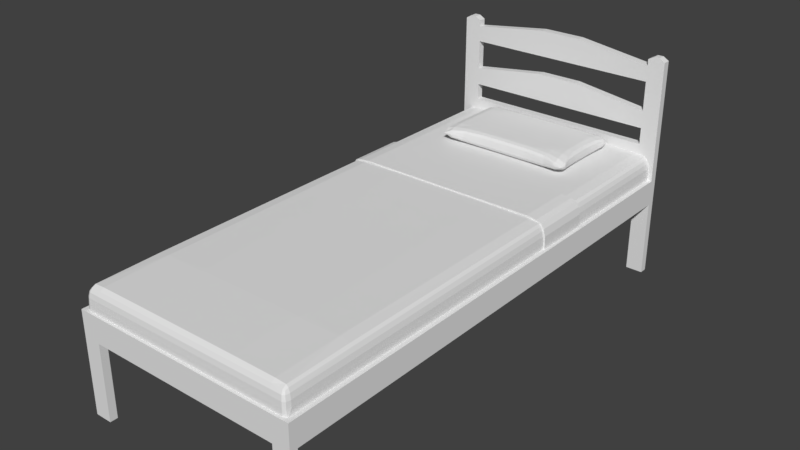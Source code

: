 # Source: Cama1.blend  (saved by Blender 2.79.0; exported with 4.5.12 LTS)
import bpy
from mathutils import Matrix  # noqa: F401  (used for matrix-valued properties, if any)

bpy.ops.wm.read_factory_settings(use_empty=True)
scene = bpy.context.scene
scene.name = 'Scene'

# ---- collections
col_collection_1 = bpy.data.collections.new('Collection 1'); scene.collection.children.link(col_collection_1)
col_collection_10 = bpy.data.collections.new('Collection 10'); scene.collection.children.link(col_collection_10)

# ---- world
world_world = bpy.data.worlds.new('World'); scene.world = world_world
world_world.color = (0.05088, 0.05088, 0.05088)
world_world.use_sun_shadow = False
world_world.sun_shadow_jitter_overblur = 0.0
world_world.cycles.sampling_method = 'MANUAL'

# ---- meshes
me_cube = bpy.data.meshes.new('Cube')
me_cube.from_pydata([(0.3233, -0.2147, 0.0), (0.2862, 0.0, 0.03379), (0.0, -0.1625, 0.03379), (0.0, 0.0, 0.03379), (0.2862, 0.0, 0.0), (0.0, -0.1625, 0.0), (0.2862, -0.1219, 0.03379), (0.0, -0.1219, 0.03379), (0.2862, -0.1219, 0.0), (0.2289, 0.0, 0.03379), (0.2289, -0.1625, 0.03379), (0.2289, -0.1625, 0.0), (0.2289, -0.1219, 0.03379)], [], [(8, 6, 0), (1, 9, 12, 6), (11, 10, 2, 5), (9, 3, 7, 12), (4, 1, 6, 8), (12, 10, 0, 6), (0, 10, 11), (12, 7, 2, 10)])
me_cube.use_remesh_preserve_volume = False
me_cube.use_remesh_preserve_attributes = False
me_cube.use_mirror_vertex_groups = False
me_cube.update()
me_cube_003 = bpy.data.meshes.new('Cube.003')
me_cube_003.from_pydata([(0.0, -1.0, 0.3), (0.0, -1.0, 0.4), (0.45, -1.0, 0.0), (0.45, -1.0, 0.4), (0.0, -0.97, 0.3), (0.0, -0.97, 0.4), (0.45, -0.97, 0.0), (0.45, 0.0, 0.3), (0.45, 0.0, 0.4), (0.4204, 0.0, 0.4), (0.4204, -0.97, 0.3), (0.4204, -0.97, 0.4), (0.45, -0.97, 0.4), (0.45, -0.97, 0.3), (0.4204, 0.0, 0.3), (0.3825, -1.0, 0.3), (0.3825, -1.0, 0.4), (0.3825, -0.97, 0.3), (0.3825, -0.97, 0.4), (0.3825, -0.97, 0.0), (0.3825, -1.0, 0.0)], [], [(15, 16, 1, 0), (17, 4, 5, 18), (20, 19, 6, 2), (16, 18, 5, 1), (2, 6, 12, 3), (7, 13, 10, 14), (14, 10, 11, 9), (9, 11, 12, 8), (8, 12, 13, 7), (3, 12, 18, 16), (0, 4, 17, 15), (6, 19, 18, 12), (2, 3, 16, 20), (20, 15, 17, 19)])
me_cube_003.use_remesh_preserve_volume = False
me_cube_003.use_remesh_preserve_attributes = False
me_cube_003.use_mirror_vertex_groups = False
me_cube_003.update()
me_cube_002 = bpy.data.meshes.new('Cube.002')
me_cube_002.from_pydata([(0.3825, 0.97, 0.4), (0.3825, 1.0, 0.4), (0.0, 1.0, 0.4), (0.0, 1.0, 0.8925), (0.0, 0.97, 0.4), (0.0, 0.97, 0.8925), (0.45, 0.97, 0.4), (0.45, 1.0, 0.4), (0.3825, 1.0, 0.8515), (0.3825, 0.97, 0.8515), (0.45, 1.0, 0.8509), (0.45, 0.97, 0.8509), (0.3825, 0.97, 0.8768), (0.45, 0.97, 0.8763), (0.3825, 1.0, 0.8768), (0.45, 1.0, 0.8763), (0.405, 0.97, 0.4), (0.4275, 0.97, 0.4), (0.4275, 0.97, 0.8896), (0.405, 0.97, 0.8896), (0.405, 1.0, 0.8896), (0.4275, 1.0, 0.8896), (0.4275, 1.0, 0.4), (0.405, 1.0, 0.4), (0.405, 0.97, 0.8766), (0.4275, 0.97, 0.8765), (0.405, 1.0, 0.8515), (0.4275, 1.0, 0.8512), (0.405, 0.97, 0.8515), (0.4275, 0.97, 0.8512), (0.405, 1.0, 0.8766), (0.4275, 1.0, 0.8765), (0.0, 0.97, 0.7143), (0.0, 0.97, 0.789), (0.0, 1.0, 0.789), (0.0, 1.0, 0.7143), (0.3825, 1.0, 0.789), (0.3825, 1.0, 0.6732), (0.3825, 0.97, 0.6732), (0.3825, 0.97, 0.789), (0.45, 1.0, 0.7883), (0.45, 1.0, 0.7138), (0.45, 0.97, 0.7138), (0.45, 0.97, 0.7883), (0.405, 1.0, 0.7888), (0.405, 1.0, 0.7141), (0.4275, 1.0, 0.7885), (0.4275, 1.0, 0.714), (0.405, 0.97, 0.7141), (0.405, 0.97, 0.7888), (0.4275, 0.97, 0.714), (0.4275, 0.97, 0.7885), (0.0, 1.0, 0.5184), (0.3825, 1.0, 0.5184), (0.45, 1.0, 0.5182), (0.405, 1.0, 0.5183), (0.4275, 1.0, 0.5183), (0.0, 0.97, 0.5184), (0.3825, 0.97, 0.5184), (0.45, 0.97, 0.5182), (0.405, 0.97, 0.5183), (0.4275, 0.97, 0.5183), (0.0, 0.97, 0.538), (0.0, 0.97, 0.6033), (0.3825, 0.97, 0.538), (0.3825, 0.97, 0.6033), (0.45, 0.97, 0.5377), (0.45, 0.97, 0.603), (0.405, 0.97, 0.5379), (0.405, 0.97, 0.6032), (0.4275, 0.97, 0.5378), (0.4275, 0.97, 0.6031), (0.0, 1.0, 0.6033), (0.0, 1.0, 0.538), (0.3825, 1.0, 0.6033), (0.3825, 1.0, 0.538), (0.45, 1.0, 0.603), (0.45, 1.0, 0.5377), (0.405, 1.0, 0.6032), (0.405, 1.0, 0.5379), (0.4275, 1.0, 0.6031), (0.4275, 1.0, 0.5378), (0.08372, 0.97, 0.8925), (0.08372, 1.0, 0.8925), (0.08372, 0.97, 0.789), (0.08372, 1.0, 0.789), (0.08372, 0.97, 0.7143), (0.08372, 1.0, 0.7143), (0.08372, 1.0, 0.6033), (0.08372, 0.97, 0.6033)], [], [(85, 83, 8, 36), (84, 39, 9, 82), (1, 0, 4, 2), (83, 82, 9, 8), (61, 17, 6, 59), (31, 21, 15), (17, 22, 7, 6), (21, 18, 13, 15), (40, 10, 11, 43), (46, 27, 10, 40), (25, 29, 11, 13), (18, 25, 13), (8, 9, 12, 14), (10, 15, 13, 11), (27, 31, 15, 10), (8, 14, 30, 26), (26, 30, 31, 27), (12, 24, 19), (19, 24, 25, 18), (12, 9, 28, 24), (24, 28, 29, 25), (36, 8, 26, 44), (44, 26, 27, 46), (14, 12, 19, 20), (20, 19, 18, 21), (0, 1, 23, 16), (16, 23, 22, 17), (14, 20, 30), (30, 20, 21, 31), (58, 0, 16, 60), (60, 16, 17, 61), (28, 49, 51, 29), (49, 48, 50, 51), (9, 39, 49, 28), (39, 38, 48, 49), (78, 45, 47, 80), (45, 44, 46, 47), (74, 37, 45, 78), (37, 36, 44, 45), (80, 47, 41, 76), (47, 46, 40, 41), (76, 41, 42, 67), (41, 40, 43, 42), (29, 51, 43, 11), (51, 50, 42, 43), (89, 65, 38, 86), (88, 87, 37, 74), (86, 87, 35, 32), (36, 37, 38, 39), (84, 33, 34, 85), (2, 52, 53, 1), (4, 0, 58, 57), (7, 54, 59, 6), (22, 56, 54, 7), (1, 53, 55, 23), (23, 55, 56, 22), (68, 60, 61, 70), (64, 58, 60, 68), (70, 61, 59, 66), (50, 71, 67, 42), (71, 70, 66, 67), (38, 65, 69, 48), (65, 64, 68, 69), (48, 69, 71, 50), (69, 68, 70, 71), (52, 73, 75, 53), (57, 58, 64, 62), (89, 63, 72, 88), (54, 77, 66, 59), (77, 76, 67, 66), (56, 81, 77, 54), (81, 80, 76, 77), (53, 75, 79, 55), (75, 74, 78, 79), (55, 79, 81, 56), (79, 78, 80, 81), (74, 75, 64, 65), (73, 62, 64, 75), (39, 84, 85, 36), (3, 5, 82, 83), (33, 84, 82, 5), (34, 3, 83, 85), (65, 89, 88, 74), (38, 37, 87, 86), (72, 35, 87, 88), (63, 89, 86, 32)])
me_cube_002.use_remesh_preserve_volume = False
me_cube_002.use_remesh_preserve_attributes = False
me_cube_002.use_mirror_vertex_groups = False
me_cube_002.update()
me_cube_001 = bpy.data.meshes.new('Cube.001')
me_cube_001.from_pydata([(0.4259, -0.9646, 0.4669), (0.414, -0.9847, 0.4665), (0.4173, -0.9895, 0.325), (0.4173, -0.9895, 0.375), (0.4173, -0.9895, 0.425), (0.4321, -0.9672, 0.425), (0.4321, 0.01254, 0.425), (0.4262, 0.01254, 0.4678), (0.2102, 0.01254, 0.5), (0.2102, -0.9629, 0.4919), (0.4111, -0.9624, 0.4879), (0.4115, 0.01254, 0.4928), (0.2102, 0.01254, 0.3), (0.2102, -0.9895, 0.425), (0.2102, -0.9895, 0.375), (0.2102, -0.9895, 0.325), (0.2102, -0.9852, 0.4669), (0.2102, -0.9672, 0.3), (0.4115, 0.97, 0.4928), (0.4191, -0.9628, 0.4806), (0.4321, -0.9895, 0.325), (0.4173, -0.9895, 0.3), (0.4262, 0.97, 0.4678), (0.4321, 0.97, 0.425), (0.4227, -0.9795, 0.4664), (0.4284, -0.984, 0.425), (0.4321, -0.9895, 0.375), (0.4321, -0.9672, 0.4), (0.4305, -0.9666, 0.448), (0.4196, 0.01254, 0.483), (0.4321, 0.01254, 0.4), (0.4306, 0.01254, 0.4482), (0.4321, -0.7111, 0.425), (0.4114, -0.7099, 0.4916), (0.4261, -0.7105, 0.4676), (0.2102, 0.97, 0.3), (0.2102, -0.9774, 0.4815), (0.2102, -0.9895, 0.35), (0.2102, -0.9895, 0.4), (0.2102, -0.9885, 0.448), (0.2102, -0.7111, 0.3), (0.0, 0.01254, 0.3), (0.0, 0.01254, 0.5), (0.0, -0.9895, 0.425), (0.0, -0.9895, 0.375), (0.0, -0.9895, 0.325), (0.0, -0.9852, 0.4669), (0.0, -0.9629, 0.4919), (0.0, -0.9672, 0.3), (0.2102, 0.97, 0.5), (0.2102, -0.984, 0.3063), (0.2102, -0.71, 0.498), (0.4116, -0.9768, 0.4801), (0.4173, -0.9895, 0.35), (0.4173, -0.9895, 0.4), (0.4165, -0.9883, 0.4479), (0.37, -0.9628, 0.4909), (0.3701, 0.01254, 0.4982), (0.4025, 0.01254, 0.3), (0.3716, -0.9895, 0.425), (0.3716, -0.9895, 0.375), (0.3716, -0.9895, 0.325), (0.3708, -0.9851, 0.4668), (0.4025, -0.9672, 0.3), (0.4284, -0.9895, 0.3063), (0.4181, -0.9738, 0.4763), (0.4196, 0.97, 0.483), (0.4306, 0.97, 0.4482), (0.4321, 0.97, 0.4), (0.427, -0.9828, 0.4478), (0.4321, -0.984, 0.3938), (0.4321, -0.9895, 0.35), (0.4195, -0.71, 0.4824), (0.4321, -0.7111, 0.4), (0.4306, -0.711, 0.4481), (0.0, 0.97, 0.3), (0.0, 0.97, 0.5), (0.0, -0.984, 0.3063), (0.0, -0.9774, 0.4815), (0.0, -0.9895, 0.35), (0.0, -0.9895, 0.4), (0.0, -0.9885, 0.448), (0.0, -0.71, 0.498), (0.0, -0.7111, 0.3), (0.3701, 0.97, 0.4982), (0.4062, -0.984, 0.3), (0.3701, -0.71, 0.4964), (0.4025, 0.97, 0.3), (0.3702, -0.9772, 0.4812), (0.3716, -0.9895, 0.35), (0.3716, -0.9895, 0.4), (0.3714, -0.9884, 0.4479), (0.4025, -0.7111, 0.3), (0.4204, 0.01254, 0.3), (0.4204, -0.9672, 0.3), (0.4241, -0.984, 0.3), (0.4204, 0.97, 0.3), (0.4204, -0.7111, 0.3)], [], [(0, 28, 74, 34), (0, 34, 72, 19), (0, 19, 65, 24), (0, 24, 69, 28), (1, 62, 91, 55), (1, 55, 69, 24), (1, 24, 65, 52), (1, 52, 88, 62), (2, 61, 85, 21), (2, 21, 64, 20), (2, 20, 71, 53), (2, 53, 89, 61), (3, 60, 89, 53), (3, 53, 71, 26), (3, 26, 70, 54), (3, 54, 90, 60), (4, 59, 90, 54), (4, 54, 70, 25), (4, 25, 69, 55), (4, 55, 91, 59), (5, 27, 73, 32), (5, 32, 74, 28), (5, 28, 69, 25), (5, 25, 70, 27), (6, 30, 68, 23), (6, 23, 67, 31), (6, 31, 74, 32), (6, 32, 73, 30), (7, 31, 67, 22), (7, 22, 66, 29), (7, 29, 72, 34), (7, 34, 74, 31), (8, 57, 84, 49), (8, 49, 76, 42), (8, 42, 82, 51), (8, 51, 86, 57), (9, 56, 86, 51), (9, 51, 82, 47), (9, 47, 78, 36), (9, 36, 88, 56), (10, 19, 72, 33), (10, 33, 86, 56), (10, 56, 88, 52), (10, 52, 65, 19), (11, 29, 66, 18), (11, 18, 84, 57), (11, 57, 86, 33), (11, 33, 72, 29), (12, 41, 75, 35), (12, 35, 87, 58), (12, 58, 92, 40), (12, 40, 83, 41), (13, 43, 80, 38), (13, 38, 90, 59), (13, 59, 91, 39), (13, 39, 81, 43), (14, 44, 79, 37), (14, 37, 89, 60), (14, 60, 90, 38), (14, 38, 80, 44), (15, 45, 77, 50), (15, 50, 85, 61), (15, 61, 89, 37), (15, 37, 79, 45), (16, 46, 81, 39), (16, 39, 91, 62), (16, 62, 88, 36), (16, 36, 78, 46), (17, 48, 83, 40), (17, 40, 92, 63), (17, 63, 85, 50), (17, 50, 77, 48), (92, 58, 93, 97), (63, 92, 97, 94), (85, 63, 94, 95), (58, 87, 96, 93)])
me_cube_001.use_remesh_preserve_volume = False
me_cube_001.use_remesh_preserve_attributes = False
me_cube_001.use_mirror_vertex_groups = False
me_cube_001.update()
me_cube_004 = bpy.data.meshes.new('Cube.004')
me_cube_004.from_pydata([(0.0, -0.1106, -0.01462), (0.0, -0.1106, -0.00816), (0.0, 0.1106, -0.01462), (0.0, 0.1106, -0.00816), (0.3971, -0.1106, -0.01948), (0.3971, -0.1106, -0.01302), (0.3971, 0.1106, -0.01948), (0.3971, 0.1106, -0.01302), (0.4162, -0.1106, -0.02561), (0.4194, -0.1106, -0.02001), (0.4162, 0.1106, -0.02561), (0.4194, 0.1106, -0.02001), (0.4244, -0.1106, -0.04133), (0.43, -0.1106, -0.0381), (0.4244, 0.1106, -0.04133), (0.43, 0.1106, -0.0381), (0.431, -0.1106, -0.12), (0.4374, -0.1106, -0.12), (0.431, 0.1106, -0.12), (0.4374, 0.1106, -0.12), (0.4363, -0.1106, -0.06491), (0.4363, 0.1106, -0.06491), (0.4303, 0.1106, -0.06652), (0.4303, -0.1106, -0.06652), (0.3574, 0.1106, -0.01462), (0.3574, 0.1106, -0.00816), (0.3574, -0.1106, -0.01462), (0.3574, -0.1106, -0.00816)], [], [(24, 25, 7, 6), (7, 5, 9, 11), (26, 27, 1, 0), (24, 6, 4, 26), (25, 3, 1, 27), (9, 8, 12, 13), (6, 7, 11, 10), (5, 4, 8, 9), (4, 6, 10, 8), (21, 20, 17, 19), (8, 10, 14, 12), (11, 9, 13, 15), (10, 11, 15, 14), (18, 19, 17, 16), (22, 21, 19, 18), (20, 23, 16, 17), (23, 22, 18, 16), (12, 14, 22, 23), (13, 12, 23, 20), (14, 15, 21, 22), (15, 13, 20, 21), (7, 25, 27, 5), (2, 24, 26, 0), (4, 5, 27, 26), (2, 3, 25, 24)])
me_cube_004.use_remesh_preserve_volume = False
me_cube_004.use_remesh_preserve_attributes = False
me_cube_004.use_mirror_vertex_groups = False
me_cube_004.update()

# ---- objects
ob_cube_003 = bpy.data.objects.new('Cube.003', me_cube)
ob_cube_002 = bpy.data.objects.new('Cube.002', me_cube_003)
ob_cube_001 = bpy.data.objects.new('Cube.001', me_cube_002)
ob_cube = bpy.data.objects.new('Cube', me_cube_001)
ob_cube_004 = bpy.data.objects.new('Cube.004', me_cube_004)

# ---- transforms, parenting, visibility, modifiers, constraints
ob_cube_003.location = (0.0, 0.76, 0.533)
ob_cube_003.scale = (0.9135, 0.9135, 0.9135)
ob_cube_003.lineart.crease_threshold = 0.0
_m = ob_cube_003.modifiers.new('Mirror', 'MIRROR')
_m.use_axis = (True, True, True)
_m.use_clip = True
_m = ob_cube_003.modifiers.new('Subsurf', 'SUBSURF')
_m.uv_smooth = 'PRESERVE_CORNERS'
_m.quality = 1
_m.render_levels = 1
_m.show_only_control_edges = False
ob_cube_002.location = (0.0, 0.0, 0.0)
ob_cube_002.lineart.crease_threshold = 0.0
_m = ob_cube_002.modifiers.new('Mirror', 'MIRROR')
_m.use_axis = (True, True, False)
_m.use_clip = True
ob_cube_001.location = (0.0, 0.0, 0.0)
ob_cube_001.lineart.crease_threshold = 0.0
_m = ob_cube_001.modifiers.new('Mirror', 'MIRROR')
ob_cube.location = (0.0, 0.0, 0.0)
ob_cube.lineart.crease_threshold = 0.0
_m = ob_cube.modifiers.new('Mirror', 'MIRROR')
_m.use_clip = True
ob_cube_004.location = (0.0, 0.3536, 0.5137)
ob_cube_004.lineart.crease_threshold = 0.0
_m = ob_cube_004.modifiers.new('Mirror', 'MIRROR')
_m.use_clip = True

# ---- collection membership
col_collection_1.objects.link(ob_cube_003)
col_collection_1.objects.link(ob_cube_002)
col_collection_1.objects.link(ob_cube_001)
col_collection_1.objects.link(ob_cube)
col_collection_10.objects.link(ob_cube_004)

# ---- scene / render settings (as saved in the file)
scene.frame_start = 1; scene.frame_end = 250; scene.frame_set(1)
scene.render.engine = 'BLENDER_EEVEE_NEXT'
scene.render.resolution_percentage = 50
scene.render.dither_intensity = 0.0
scene.cycles.use_denoising = False
scene.cycles.samples = 128
scene.cycles.sampling_pattern = 'TABULATED_SOBOL'
scene.cycles.use_adaptive_sampling = False
scene.cycles.use_light_tree = False
scene.cycles.blur_glossy = 0.0
scene.cycles.sample_clamp_indirect = 0.0
scene.view_settings.view_transform = 'Standard'
bpy.context.view_layer.update()

# ---- added for rendering (the .blend has no active camera and no usable light): camera, sun
cam_auto = bpy.data.cameras.new('AutoCamera')
cam_auto.lens = 50.0
cam_auto.sensor_width = 36.0
cam_auto.clip_end = 1000.0
ob_auto_camera = bpy.data.objects.new('AutoCamera', cam_auto)
scene.collection.objects.link(ob_auto_camera)
ob_auto_camera.location = (2.19077, -2.62893, 2.19889)
ob_auto_camera.rotation_euler = (1.09748, -7.21219e-08, 0.694738)
scene.camera = ob_auto_camera
light_auto_sun = bpy.data.lights.new('AutoSun', 'SUN')
light_auto_sun.energy = 3.0
light_auto_sun.angle = 0.0523599
ob_auto_sun = bpy.data.objects.new('AutoSun', light_auto_sun)
scene.collection.objects.link(ob_auto_sun)
ob_auto_sun.rotation_euler = (0.872665, 0.174533, 0.523599)
bpy.context.view_layer.update()

